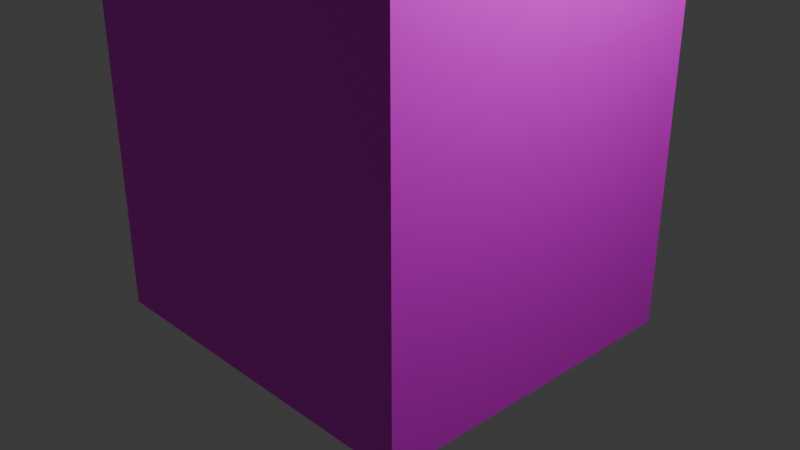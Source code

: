 # Source: hbuild2.blend  (saved by Blender 4.0.36; exported with 4.5.12 LTS)
import bpy
from mathutils import Matrix  # noqa: F401  (used for matrix-valued properties, if any)

bpy.ops.wm.read_factory_settings(use_empty=True)
scene = bpy.context.scene
scene.name = 'Scene'

# ---- collections
col_collection = bpy.data.collections.new('Collection'); scene.collection.children.link(col_collection)

# ---- images (referenced by path relative to the original .blend; pixels are not part of the script)
import os
ASSET_DIR = os.environ.get("B2B_ASSET_DIR", "")  # directory of the original .blend (textures are referenced by path, not embedded)
HERE = os.path.dirname(os.path.abspath(__file__))  # packed textures are extracted next to this script under _unpacked/

def load_image(name, relpath, width, height, colorspace="sRGB"):
    """Load a texture the original file referenced (path relative to the .blend, or extracted next to this script)."""
    p = next((c for c in (os.path.join(HERE, relpath), os.path.join(ASSET_DIR, relpath)) if relpath and os.path.exists(c)), "")
    if p:
        img = bpy.data.images.load(p, check_existing=True)
        img.name = name
    else:  # same state as the original file: an image datablock whose file is absent (Cycles renders it pink)
        img = bpy.data.images.new(name, width, height)
        img.source = "FILE"
        img.filepath = "//" + (relpath or name)
    img.colorspace_settings.name = colorspace
    return img
img_material_base_color = load_image('Material Base Color', 'Material Base Color.png', 1024, 1024, 'sRGB')

# ---- materials (node trees are filled in below, after node groups)
mat_material = bpy.data.materials.new('Material')
mat_material.alpha_threshold = 0.0
mat_material.use_transparent_shadow = False
mat_material.roughness = 0.5
mat_material.line_color = (0.0, 0.0, 0.0, 1.0)

# ---- material node trees
mat_material.use_nodes = True; mat_material.node_tree.nodes.clear()
_N = mat_material.node_tree.nodes; _L = mat_material.node_tree.links
n0 = _N.new('ShaderNodeOutputMaterial'); n0.name = 'Material Output'; n0.location = (300, 300)
n1 = _N.new('ShaderNodeBsdfPrincipled'); n1.name = 'Principled BSDF'; n1.location = (10, 300)
n1.inputs[3].default_value = 1.45
n2 = _N.new('ShaderNodeTexImage'); n2.name = 'Image Texture'; n2.location = (-280, 275)
n2.image = img_material_base_color
_L.new(n1.outputs[0], n0.inputs[0])
_L.new(n2.outputs[0], n1.inputs[0])
n0.is_active_output = True

# ---- world
world_world = bpy.data.worlds.new('World'); scene.world = world_world
world_world.use_nodes = True; world_world.node_tree.nodes.clear()
_N = world_world.node_tree.nodes; _L = world_world.node_tree.links
n0 = _N.new('ShaderNodeOutputWorld'); n0.name = 'World Output'; n0.location = (300, 300)
n1 = _N.new('ShaderNodeBackground'); n1.name = 'Background'; n1.location = (10, 300)
n1.inputs[0].default_value = (0.05088, 0.05088, 0.05088, 1.0)
_L.new(n1.outputs[0], n0.inputs[0])
n0.is_active_output = True
world_world.color = (0.05088, 0.05088, 0.05088)
world_world.use_sun_shadow = False
world_world.sun_shadow_jitter_overblur = 0.0

# ---- cameras
cam_camera = bpy.data.cameras.new('Camera')
cam_camera.clip_end = 100.0
cam_camera.ortho_scale = 7.314

# ---- lights
light_light = bpy.data.lights.new('Light', 'POINT')
light_light.transmission_factor = 0.0
light_light.use_soft_falloff = False
light_light.energy = 1000.0
light_light.shadow_soft_size = 0.1
light_light.shadow_maximum_resolution = 0.006
light_light.use_absolute_resolution = True

# ---- meshes
me_cube = bpy.data.meshes.new('Cube')
me_cube.from_pydata([], [], [])
_uv = me_cube.uv_layers.new(name='UVMap')
_uv.uv.foreach_set('vector', [])
me_cube.materials.append(mat_material)
me_cube.use_mirror_vertex_groups = False
me_cube.update()
me_cube_008 = bpy.data.meshes.new('Cube.008')
me_cube_008.from_pydata([(1.0, 1.559, 9.325), (0.8966, 0.3867, 3.123), (0.9022, -0.5226, 3.144), (0.8966, 0.385, 4.149), (0.8966, 0.385, 4.297), (0.8966, -0.5121, 4.659), (0.8966, 1.217, 3.198), (0.8966, 0.3981, 6.111), (0.8966, 0.3965, 5.929), (0.8912, 0.07635, 3.18), (0.8966, 1.219, 4.149), (0.8966, -0.6363, 5.867), (0.8966, 0.385, 7.78), (0.8966, 0.08663, 4.659), (0.8966, 1.219, 4.297), (0.8966, 0.385, 7.659), (0.8966, -0.6475, 7.78), (0.8966, 1.207, 6.124), (0.8966, 1.206, 6.319), (0.8966, -0.6475, 7.659), (1.0, 1.559, -1.0), (0.8966, 0.385, 8.634), (0.8966, 1.219, 7.659), (0.8966, 0.175, 6.059), (1.0, -1.0, 9.325), (0.8966, -0.6475, 8.634), (0.8966, 0.1862, 7.659), (0.8966, 1.219, 7.78), (1.0, -1.0, -1.0), (-1.8, 1.559, 9.325), (0.8966, 1.219, 8.634), (0.8966, 0.1862, 7.78), (-1.8, 1.559, -1.0), (-1.8, -1.0, 9.325), (0.8966, 0.1862, 8.634), (-1.8, -1.0, -1.0), (1.0, -0.6475, 8.634), (1.0, 0.1862, 7.78), (1.0, 0.1862, 8.634), (1.0, -0.6475, 7.78), (1.0, 1.219, 7.78), (1.0, 0.385, 8.634), (1.0, 0.385, 7.78), (1.0, 1.219, 8.634), (1.0, -0.6475, 7.659), (1.0, -0.6363, 5.867), (1.0, 0.1862, 7.659), (1.0, 0.175, 6.059), (1.0, 1.219, 7.659), (1.0, 1.206, 6.319), (1.0, 0.3981, 6.111), (1.0, 0.385, 7.659), (1.0, 0.385, 4.297), (1.0, 0.4267, 5.936), (1.0, 1.219, 4.297), (1.0, 1.207, 6.124), (1.0, 0.3965, 5.929), (1.0, -0.5196, 3.144), (1.0, -0.5121, 4.659), (1.0, 0.07951, 3.179), (1.0, 0.08663, 4.659), (1.0, 0.08818, 4.438), (1.0, 0.385, 4.149), (1.0, 0.3867, 3.123), (1.0, 1.219, 4.149), (1.0, 1.217, 3.198), (-0.3978, 0.7061, 9.313), (-0.3238, 0.6982, 9.313), (-0.3978, 0.2957, 15.91), (-0.4718, 0.6982, 9.313), (-0.5429, 0.6748, 9.313), (-0.6085, 0.6369, 9.313), (-0.6659, 0.5859, 9.313), (-0.7131, 0.5237, 9.313), (-0.7481, 0.4527, 9.313), (-0.7697, 0.3757, 9.313), (-0.777, 0.2957, 9.313), (-0.7697, 0.2156, 9.313), (-0.7481, 0.1386, 9.313), (-0.7131, 0.06765, 9.313), (-0.6659, 0.005458, 9.313), (-0.6085, -0.04558, 9.313), (-0.5429, -0.08351, 9.313), (-0.4718, -0.1069, 9.313), (-0.3978, -0.1147, 9.313), (-0.3238, -0.1069, 9.313), (-0.2527, -0.08351, 9.313), (-0.1871, -0.04558, 9.313), (-0.1297, 0.005458, 9.313), (-0.0825, 0.06765, 9.313), (-0.04745, 0.1386, 9.313), (-0.02587, 0.2156, 9.313), (-0.01859, 0.2957, 9.313), (-0.02587, 0.3757, 9.313), (-0.04745, 0.4527, 9.313), (-0.0825, 0.5237, 9.313), (-0.1297, 0.5859, 9.313), (-0.1871, 0.6369, 9.313), (-0.2527, 0.6748, 9.313)], [], [(0, 29, 33, 24), (28, 24, 33, 35), (35, 33, 29, 32), (32, 20, 28, 35), (48, 40, 42, 51), (55, 49, 50, 53), (56, 53, 50, 51, 42, 37, 46, 47, 45, 58, 60, 61, 52), (59, 57, 58, 45, 44, 39, 36, 24, 28, 20, 0, 38, 41, 43, 40, 48, 49, 55, 54, 64, 65, 63, 62, 52, 61), (64, 54, 52, 62), (46, 37, 39, 44), (38, 37, 42, 41), (38, 0, 24, 36), (32, 29, 0, 20), (16, 25, 36, 39), (25, 34, 38, 36), (34, 31, 37, 38), (31, 16, 39, 37), (25, 16, 31, 34), (12, 21, 41, 42), (21, 30, 43, 41), (30, 27, 40, 43), (27, 12, 42, 40), (21, 12, 27, 30), (11, 19, 44, 45), (19, 26, 46, 44), (26, 23, 47, 46), (23, 11, 45, 47), (19, 11, 23, 26), (7, 15, 51, 50), (15, 22, 48, 51), (22, 18, 49, 48), (18, 7, 50, 49), (15, 7, 18, 22), (4, 8, 56, 52), (53, 56, 8, 17, 55), (17, 14, 54, 55), (14, 4, 52, 54), (14, 17, 8, 4), (2, 5, 58, 57), (5, 13, 60, 58), (60, 13, 9, 59, 61), (9, 2, 57, 59), (5, 2, 9, 13), (1, 3, 62, 63), (3, 10, 64, 62), (10, 6, 65, 64), (6, 1, 63, 65), (3, 1, 6, 10), (66, 67, 98, 97, 96, 95, 94, 93, 92, 91, 90, 89, 88, 87, 86, 85, 84, 83, 82, 81, 80, 79, 78, 77, 76, 75, 74, 73, 72, 71, 70, 69), (66, 68, 67), (69, 68, 66), (70, 68, 69), (71, 68, 70), (72, 68, 71), (73, 68, 72), (74, 68, 73), (75, 68, 74), (76, 68, 75), (77, 68, 76), (78, 68, 77), (79, 68, 78), (80, 68, 79), (81, 68, 80), (82, 68, 81), (83, 68, 82), (84, 68, 83), (85, 68, 84), (86, 68, 85), (87, 68, 86), (88, 68, 87), (89, 68, 88), (90, 68, 89), (91, 68, 90), (92, 68, 91), (93, 68, 92), (94, 68, 93), (95, 68, 94), (96, 68, 95), (97, 68, 96), (98, 68, 97), (67, 68, 98)])
me_cube_008.polygons.foreach_set('use_smooth', [0, 0, 0, 0, 0, 0, 0, 0, 0, 0, 0, 0, 0, 0, 0, 0, 0, 0, 0, 0, 0, 0, 0, 0, 0, 0, 0, 0, 0, 0, 0, 0, 0, 0, 0, 0, 0, 0, 0, 0, 0, 0, 0, 0, 0, 0, 0, 0, 1, 1, 1, 1, 1, 1, 1, 1, 1, 1, 1, 1, 1, 1, 1, 1, 1, 1, 1, 1, 1, 1, 1, 1, 1, 1, 1, 1, 1, 1, 1, 1, 1])
me_cube_008.polygons.foreach_set('material_index', [0, 0, 0, 0, 0, 0, 0, 0, 0, 0, 0, 0, 0, -26232, -26232, -26232, -26232, -26232, 0, 0, 0, 0, 0, -26232, -26232, -26232, -26232, -26232, 0, 0, 0, 0, 0, -26232, -26232, -26232, -26232, -26232, 0, 0, 0, 0, 0, -26232, -26232, -26232, -26232, -26232, 0, 0, 0, 0, 0, 0, 0, 0, 0, 0, 0, 0, 0, 0, 0, 0, 0, 0, 0, 0, 0, 0, 0, 0, 0, 0, 0, 0, 0, 0, 0, 0, 0])
_uv = me_cube_008.uv_layers.new(name='UVMap')
_uv.uv.foreach_set('vector', [0.2214, 0.8619, 0.2214, 0.6881, 0.3797, 0.6881, 0.3797, 0.8619, 0.2214, 0.6564, 0.2214, 0.01587, 0.3952, 0.01586, 0.3952, 0.6564, 0.6174, 0.6558, 0.6174, 0.01586, 0.7763, 0.01586, 0.7763, 0.6558, 0.6174, 0.8613, 0.6174, 0.6875, 0.7762, 0.6875, 0.7762, 0.8613, 0.448, 0.1193, 0.448, 0.1118, 0.4997, 0.1118, 0.4997, 0.1193, 0.4487, 0.2145, 0.4488, 0.2024, 0.4989, 0.2153, 0.4972, 0.2261, 0.499, 0.2266, 0.4972, 0.2261, 0.4989, 0.2153, 0.4997, 0.1193, 0.4997, 0.1118, 0.5121, 0.1118, 0.5121, 0.1193, 0.5128, 0.2185, 0.5631, 0.2304, 0.5554, 0.3054, 0.5183, 0.3054, 0.5182, 0.3191, 0.4997, 0.3279, 0.5187, 0.3972, 0.5559, 0.3994, 0.5554, 0.3054, 0.5631, 0.2304, 0.5638, 0.1193, 0.5638, 0.1118, 0.5638, 0.05873, 0.5857, 0.01586, 0.5857, 0.6566, 0.4269, 0.6566, 0.4269, 0.01586, 0.5121, 0.05873, 0.4997, 0.05873, 0.448, 0.05873, 0.448, 0.1118, 0.448, 0.1193, 0.4488, 0.2024, 0.4487, 0.2145, 0.448, 0.3279, 0.448, 0.3371, 0.4481, 0.396, 0.4996, 0.4007, 0.4997, 0.3371, 0.4997, 0.3279, 0.5182, 0.3191, 0.448, 0.3371, 0.448, 0.3279, 0.4997, 0.3279, 0.4997, 0.3371, 0.5121, 0.1193, 0.5121, 0.1118, 0.5638, 0.1118, 0.5638, 0.1193, 0.5121, 0.05873, 0.5121, 0.1118, 0.4997, 0.1118, 0.4997, 0.05873, 0.5121, 0.05873, 0.4269, 0.01586, 0.5857, 0.01586, 0.5638, 0.05873, 0.01586, 0.6564, 0.01586, 0.01586, 0.1896, 0.01586, 0.1896, 0.6564, 0.2595, 0.9467, 0.2595, 0.8936, 0.2659, 0.8936, 0.2659, 0.9467, 0.9406, 0.2536, 0.9406, 0.2019, 0.9471, 0.2019, 0.9471, 0.2536, 0.304, 0.8936, 0.304, 0.9467, 0.2976, 0.9467, 0.2976, 0.8936, 0.9471, 0.7914, 0.9471, 0.843, 0.9406, 0.843, 0.9406, 0.7914, 0.6692, 0.893, 0.6692, 0.9461, 0.6174, 0.9461, 0.6174, 0.893, 0.2214, 0.9467, 0.2214, 0.8936, 0.2278, 0.8936, 0.2278, 0.9467, 0.9406, 0.4205, 0.9406, 0.3688, 0.9471, 0.3688, 0.9471, 0.4205, 0.3422, 0.8936, 0.3422, 0.9467, 0.3358, 0.9467, 0.3358, 0.8936, 0.9471, 0.6249, 0.9471, 0.6764, 0.9406, 0.6764, 0.9406, 0.6249, 0.7526, 0.893, 0.7526, 0.9461, 0.7009, 0.9461, 0.7009, 0.893, 0.4269, 0.7994, 0.4269, 0.6883, 0.4333, 0.6883, 0.4333, 0.7994, 0.9406, 0.337, 0.9406, 0.2853, 0.9471, 0.2853, 0.9471, 0.337, 0.5096, 0.6883, 0.5096, 0.7876, 0.5031, 0.7876, 0.5031, 0.6883, 0.9471, 0.8747, 0.9471, 0.9259, 0.9406, 0.9259, 0.9406, 0.8747, 0.1511, 0.6881, 0.1504, 0.7993, 0.1, 0.7874, 0.09932, 0.6881, 0.5413, 0.7843, 0.5413, 0.6883, 0.5477, 0.6883, 0.5477, 0.7843, 0.9406, 0.5931, 0.9406, 0.5414, 0.9471, 0.5414, 0.9471, 0.5931, 0.1892, 0.8332, 0.1892, 0.9163, 0.1828, 0.9163, 0.1828, 0.8332, 0.8821, 0.9001, 0.8821, 0.951, 0.8757, 0.951, 0.8757, 0.9001, 0.5549, 0.8193, 0.5541, 0.9153, 0.504, 0.9024, 0.5031, 0.8193, 0.465, 0.7895, 0.465, 0.6883, 0.4714, 0.6883, 0.4714, 0.7895, 0.02228, 0.9773, 0.02228, 0.9792, 0.01586, 0.9792, 0.01586, 0.9286, 0.02227, 0.9286, 0.1892, 0.6881, 0.1892, 0.8015, 0.1828, 0.8015, 0.1828, 0.6881, 0.9471, 0.7082, 0.9471, 0.7597, 0.9406, 0.7597, 0.9406, 0.7082, 0.01586, 0.8015, 0.01657, 0.6881, 0.06688, 0.7002, 0.0676, 0.8015, 0.4653, 0.9152, 0.465, 0.8212, 0.4714, 0.8212, 0.4714, 0.9152, 0.5031, 0.9841, 0.5031, 0.947, 0.5096, 0.947, 0.5096, 0.9841, 0.4265, 0.8312, 0.433, 0.8312, 0.4333, 0.9229, 0.4265, 0.923, 0.4265, 0.8448, 0.06074, 0.9287, 0.06074, 0.9659, 0.05467, 0.9658, 0.05399, 0.9286, 0.1365, 0.8313, 0.1365, 0.9253, 0.09932, 0.9228, 0.09932, 0.831, 0.9406, 0.07949, 0.9406, 0.01586, 0.9471, 0.01586, 0.9471, 0.07949, 0.9406, 0.5097, 0.9406, 0.458, 0.9471, 0.458, 0.9471, 0.5097, 0.9471, 0.1112, 0.9471, 0.1702, 0.9406, 0.1702, 0.9406, 0.1112, 0.3803, 0.8936, 0.3803, 0.9454, 0.3739, 0.9454, 0.3739, 0.8936, 0.0676, 0.8332, 0.06749, 0.8969, 0.01596, 0.8922, 0.01586, 0.8332, 0.8228, 0.9, 0.8274, 0.9009, 0.8316, 0.9027, 0.8355, 0.9055, 0.8387, 0.9089, 0.8413, 0.913, 0.8431, 0.9176, 0.844, 0.9225, 0.844, 0.9275, 0.8431, 0.9324, 0.8413, 0.937, 0.8387, 0.9412, 0.8355, 0.9448, 0.8316, 0.9476, 0.8274, 0.9496, 0.8228, 0.9506, 0.8182, 0.9507, 0.8137, 0.9498, 0.8094, 0.948, 0.8056, 0.9453, 0.8023, 0.9418, 0.7997, 0.9377, 0.798, 0.9331, 0.7971, 0.9282, 0.7971, 0.9232, 0.798, 0.9183, 0.7997, 0.9137, 0.8023, 0.9095, 0.8056, 0.9059, 0.8094, 0.9031, 0.8137, 0.9011, 0.8182, 0.9001, 0.8923, 0.8679, 0.9089, 0.458, 0.8969, 0.868, 0.8877, 0.8677, 0.9089, 0.458, 0.8923, 0.8679, 0.8833, 0.8675, 0.9089, 0.458, 0.8877, 0.8677, 0.8792, 0.8672, 0.9089, 0.458, 0.8833, 0.8675, 0.8757, 0.867, 0.9089, 0.458, 0.8792, 0.8672, 0.8401, 0.4262, 0.844, 0.01586, 0.844, 0.4263, 0.8357, 0.4262, 0.844, 0.01586, 0.8401, 0.4262, 0.8309, 0.426, 0.844, 0.01586, 0.8357, 0.4262, 0.8259, 0.4258, 0.844, 0.01586, 0.8309, 0.426, 0.821, 0.4256, 0.844, 0.01586, 0.8259, 0.4258, 0.8162, 0.4253, 0.844, 0.01586, 0.821, 0.4256, 0.8118, 0.425, 0.844, 0.01586, 0.8162, 0.4253, 0.808, 0.4247, 0.844, 0.01586, 0.8118, 0.425, 0.9054, 0.4262, 0.9089, 0.01586, 0.9089, 0.4262, 0.9013, 0.4261, 0.9089, 0.01586, 0.9054, 0.4262, 0.8969, 0.4259, 0.9089, 0.01586, 0.9013, 0.4261, 0.8923, 0.4258, 0.9089, 0.01586, 0.8969, 0.4259, 0.8877, 0.4256, 0.9089, 0.01586, 0.8923, 0.4258, 0.8833, 0.4254, 0.9089, 0.01586, 0.8877, 0.4256, 0.8792, 0.4251, 0.9089, 0.01586, 0.8833, 0.4254, 0.8757, 0.4249, 0.9089, 0.01586, 0.8792, 0.4251, 0.8401, 0.8669, 0.808, 0.458, 0.844, 0.8667, 0.8357, 0.8672, 0.808, 0.458, 0.8401, 0.8669, 0.8309, 0.8674, 0.808, 0.458, 0.8357, 0.8672, 0.826, 0.8676, 0.808, 0.458, 0.8309, 0.8674, 0.821, 0.8678, 0.808, 0.458, 0.826, 0.8676, 0.8162, 0.868, 0.808, 0.458, 0.821, 0.8678, 0.8118, 0.8682, 0.808, 0.458, 0.8162, 0.868, 0.808, 0.8683, 0.808, 0.458, 0.8118, 0.8682, 0.9054, 0.8683, 0.9089, 0.458, 0.9089, 0.8683, 0.9013, 0.8682, 0.9089, 0.458, 0.9054, 0.8683, 0.8969, 0.868, 0.9089, 0.458, 0.9013, 0.8682])
me_cube_008.materials.append(mat_material)
me_cube_008.use_mirror_vertex_groups = False
me_cube_008.update()

# ---- objects
ob_cube = bpy.data.objects.new('Cube', me_cube)
ob_light = bpy.data.objects.new('Light', light_light)
ob_camera = bpy.data.objects.new('Camera', cam_camera)
ob_cube_008 = bpy.data.objects.new('Cube.008', me_cube_008)

# ---- transforms, parenting, visibility, modifiers, constraints
ob_cube.location = (0.0, 0.0, 0.0)
ob_cube.scale = (1.529, 1.529, 1.529)
ob_cube.lock_rotations_4d = False
ob_cube.empty_display_type = 'ARROWS'
ob_cube.lineart.crease_threshold = 0.0
_m = ob_cube.modifiers.new('Boolean', 'BOOLEAN')
ob_light.location = (4.076, 1.005, 5.904)
ob_light.rotation_euler = (0.6503, 0.05522, 1.866)
ob_light.lock_rotations_4d = False
ob_light.empty_display_type = 'ARROWS'
ob_light.color = (0.0, 0.0, 0.0, 0.0)
ob_light.lineart.crease_threshold = 0.0
ob_camera.location = (7.359, -6.926, 4.958)
ob_camera.rotation_euler = (1.109, 0.0, 0.8149)
ob_camera.lock_rotations_4d = False
ob_camera.empty_display_type = 'ARROWS'
ob_camera.color = (0.0, 0.0, 0.0, 0.0)
ob_camera.display_type = 'WIRE'
ob_camera.lineart.crease_threshold = 0.0
ob_cube_008.location = (0.0, 0.0, 0.0)
ob_cube_008.scale = (1.529, 1.529, 1.529)
ob_cube_008.lock_rotations_4d = False
ob_cube_008.empty_display_type = 'ARROWS'
ob_cube_008.lineart.crease_threshold = 0.0

# ---- collection membership
col_collection.objects.link(ob_cube)
col_collection.objects.link(ob_light)
col_collection.objects.link(ob_camera)
col_collection.objects.link(ob_cube_008)

# ---- scene / render settings (as saved in the file)
scene.camera = ob_camera
scene.frame_start = 1; scene.frame_end = 250; scene.frame_set(63)
scene.render.engine = 'BLENDER_EEVEE_NEXT'
scene.cycles.sampling_pattern = 'TABULATED_SOBOL'
bpy.context.view_layer.update()

